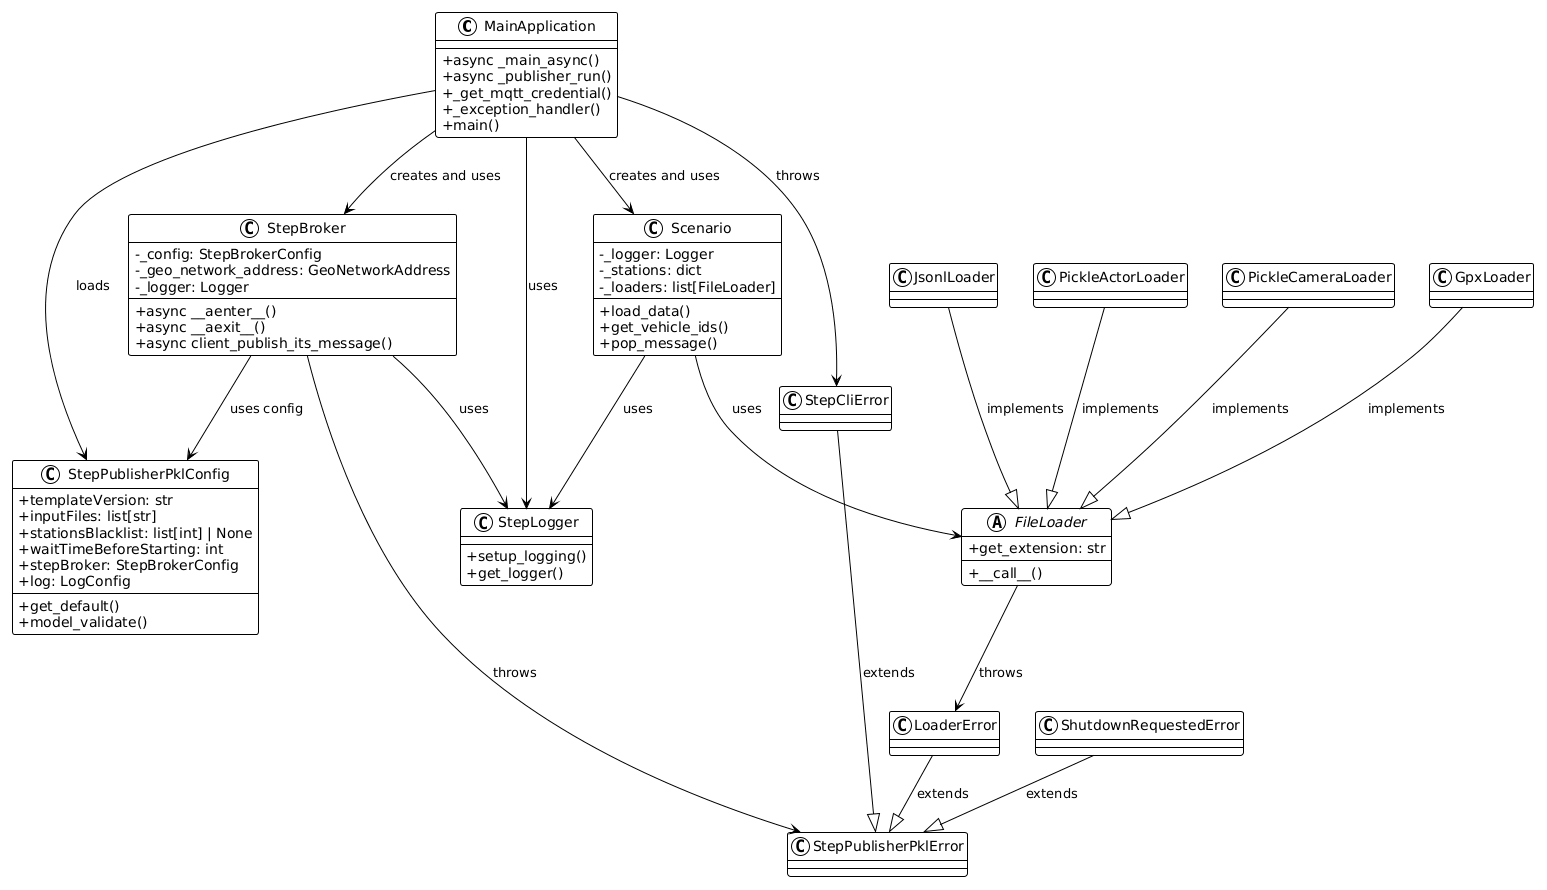

The diagram above was rendered by PlantUML. Its source (embedded in the PNG):
@startuml
!theme plain
skinparam classAttributeIconSize 0

class MainApplication {
   +async _main_async()
   +async _publisher_run()
   +_get_mqtt_credential()
   +_exception_handler()
   +main()
}

class StepBroker {
   -_config: StepBrokerConfig
   -_geo_network_address: GeoNetworkAddress
   -_logger: Logger
   +async __aenter__()
   +async __aexit__()
   +async client_publish_its_message()
}

class Scenario {
   -_logger: Logger
   -_stations: dict
   -_loaders: list[FileLoader]
   +load_data()
   +get_vehicle_ids()
   +pop_message()
}

abstract class FileLoader {
   +get_extension: str
   +__call__()
}

class JsonlLoader
class PickleActorLoader
class PickleCameraLoader
class GpxLoader

class StepPublisherPklConfig {
   +templateVersion: str
   +inputFiles: list[str]
   +stationsBlacklist: list[int] | None
   +waitTimeBeforeStarting: int
   +stepBroker: StepBrokerConfig
   +log: LogConfig
   +get_default()
   +model_validate()
}

class StepLogger {
   +setup_logging()
   +get_logger()
}

class StepPublisherPklError {
}

class StepCliError {
}

class LoaderError {
}

class ShutdownRequestedError {
}

MainApplication --> StepBroker : creates and uses
MainApplication --> Scenario : creates and uses
MainApplication --> StepPublisherPklConfig : loads
MainApplication --> StepLogger : uses
MainApplication --> StepCliError : throws
StepBroker --> StepPublisherPklConfig : uses config
StepBroker --> StepLogger : uses
StepBroker --> StepPublisherPklError : throws
Scenario --> FileLoader : uses
JsonlLoader --|> FileLoader : implements
PickleActorLoader --|> FileLoader : implements
PickleCameraLoader --|> FileLoader : implements
GpxLoader --|> FileLoader : implements
FileLoader --> LoaderError : throws
Scenario --> StepLogger : uses
StepCliError --|> StepPublisherPklError : extends
LoaderError --|> StepPublisherPklError : extends
ShutdownRequestedError --|> StepPublisherPklError : extends
@enduml